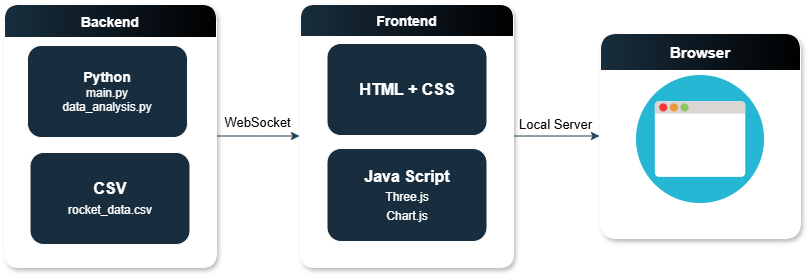

The diagram above was exported from draw.io. Its source (the exported page's mxGraphModel, read from the mxfile embedded in the PNG):
<mxGraphModel dx="870" dy="439" grid="0" gridSize="10" guides="1" tooltips="1" connect="1" arrows="1" fold="1" page="1" pageScale="1" pageWidth="1169" pageHeight="1654" background="#ffffff" math="0" shadow="0">
  <root>
    <mxCell id="0" />
    <mxCell id="1" parent="0" />
    <mxCell id="fzGj7rwCx7A60rBXdq-q-17" value="&lt;font style=&quot;font-size: 13px;&quot;&gt;WebSocket&lt;/font&gt;" style="edgeStyle=orthogonalEdgeStyle;rounded=0;orthogonalLoop=1;jettySize=auto;html=1;entryX=0;entryY=0.5;entryDx=0;entryDy=0;strokeColor=#23445D;" parent="1" source="fzGj7rwCx7A60rBXdq-q-5" target="fzGj7rwCx7A60rBXdq-q-14" edge="1">
      <mxGeometry x="-0.0244" y="13" relative="1" as="geometry">
        <mxPoint as="offset" />
      </mxGeometry>
    </mxCell>
    <mxCell id="fzGj7rwCx7A60rBXdq-q-5" value="Backend" style="swimlane;startSize=33;labelBackgroundColor=none;fillColor=#182E3E;strokeColor=#FFFFFF;fontColor=#FFFFFF;gradientColor=default;swimlaneFillColor=default;rounded=1;shadow=1;glass=0;swimlaneLine=1;strokeWidth=1;gradientDirection=east;perimeterSpacing=1;fontSize=14;" parent="1" vertex="1">
      <mxGeometry x="25" y="140" width="212" height="263" as="geometry" />
    </mxCell>
    <mxCell id="fzGj7rwCx7A60rBXdq-q-12" value="&lt;font style=&quot;&quot;&gt;&lt;b style=&quot;font-size: 14px;&quot;&gt;Python&lt;/b&gt;&lt;br&gt;&lt;font&gt;main.py&lt;br&gt;data_analysis.py&lt;/font&gt;&lt;/font&gt;" style="rounded=1;whiteSpace=wrap;html=1;labelBackgroundColor=none;fillColor=#182E3E;strokeColor=#FFFFFF;fontColor=#FFFFFF;" parent="fzGj7rwCx7A60rBXdq-q-5" vertex="1">
      <mxGeometry x="23" y="41" width="160" height="92" as="geometry" />
    </mxCell>
    <mxCell id="fzGj7rwCx7A60rBXdq-q-13" value="&lt;b&gt;CSV&lt;/b&gt;&lt;div&gt;&lt;font style=&quot;font-size: 12px;&quot;&gt;rocket_data.csv&lt;/font&gt;&lt;/div&gt;" style="rounded=1;whiteSpace=wrap;html=1;labelBackgroundColor=none;fillColor=#182E3E;strokeColor=#FFFFFF;fontColor=#FFFFFF;fontSize=16;" parent="fzGj7rwCx7A60rBXdq-q-5" vertex="1">
      <mxGeometry x="25.5" y="148" width="160" height="92" as="geometry" />
    </mxCell>
    <mxCell id="fzGj7rwCx7A60rBXdq-q-21" value="&lt;font style=&quot;font-size: 13px;&quot;&gt;Local Server&lt;/font&gt;" style="edgeStyle=orthogonalEdgeStyle;rounded=0;orthogonalLoop=1;jettySize=auto;html=1;entryX=0;entryY=0.5;entryDx=0;entryDy=0;strokeColor=#23445D;" parent="1" source="fzGj7rwCx7A60rBXdq-q-14" target="fzGj7rwCx7A60rBXdq-q-18" edge="1">
      <mxGeometry x="-0.0353" y="12" relative="1" as="geometry">
        <mxPoint as="offset" />
      </mxGeometry>
    </mxCell>
    <mxCell id="fzGj7rwCx7A60rBXdq-q-14" value="Frontend" style="swimlane;startSize=32;labelBackgroundColor=none;fillColor=#182E3E;strokeColor=#FFFFFF;fontColor=#FFFFFF;gradientColor=default;swimlaneFillColor=default;rounded=1;shadow=1;glass=0;swimlaneLine=1;strokeWidth=1;gradientDirection=east;perimeterSpacing=1;fontSize=14;" parent="1" vertex="1">
      <mxGeometry x="321" y="140" width="213" height="263" as="geometry" />
    </mxCell>
    <mxCell id="fzGj7rwCx7A60rBXdq-q-15" value="&lt;b&gt;HTML + CSS&lt;/b&gt;" style="rounded=1;whiteSpace=wrap;html=1;labelBackgroundColor=none;fillColor=#182E3E;strokeColor=#FFFFFF;fontColor=#FFFFFF;fontSize=16;" parent="fzGj7rwCx7A60rBXdq-q-14" vertex="1">
      <mxGeometry x="26.5" y="39" width="160" height="92" as="geometry" />
    </mxCell>
    <mxCell id="fzGj7rwCx7A60rBXdq-q-16" value="&lt;b&gt;Java Script&lt;/b&gt;&lt;br&gt;&lt;font style=&quot;font-size: 12px;&quot;&gt;Three.js&lt;br&gt;Chart.js&lt;/font&gt;" style="rounded=1;whiteSpace=wrap;html=1;labelBackgroundColor=none;fillColor=#182E3E;strokeColor=#FFFFFF;fontColor=#FFFFFF;fontSize=16;" parent="fzGj7rwCx7A60rBXdq-q-14" vertex="1">
      <mxGeometry x="26.5" y="144" width="160" height="93" as="geometry" />
    </mxCell>
    <mxCell id="fzGj7rwCx7A60rBXdq-q-18" value="Browser" style="swimlane;startSize=37;labelBackgroundColor=none;fillColor=#182E3E;strokeColor=#FFFFFF;fontColor=#FFFFFF;gradientColor=default;swimlaneFillColor=default;rounded=1;shadow=1;glass=0;swimlaneLine=1;strokeWidth=1;gradientDirection=east;perimeterSpacing=1;fontSize=15;" parent="1" vertex="1">
      <mxGeometry x="621" y="169" width="200" height="205" as="geometry" />
    </mxCell>
    <mxCell id="fzGj7rwCx7A60rBXdq-q-29" value="" style="shape=image;html=1;verticalAlign=top;verticalLabelPosition=bottom;labelBackgroundColor=#ffffff;imageAspect=0;aspect=fixed;image=https://cdn3.iconfinder.com/data/icons/forall/1062/window-128.png;strokeColor=#FFFFFF;fontColor=#FFFFFF;fillColor=#182E3E;" parent="fzGj7rwCx7A60rBXdq-q-18" vertex="1">
      <mxGeometry x="36" y="42" width="128" height="128" as="geometry" />
    </mxCell>
  </root>
</mxGraphModel>